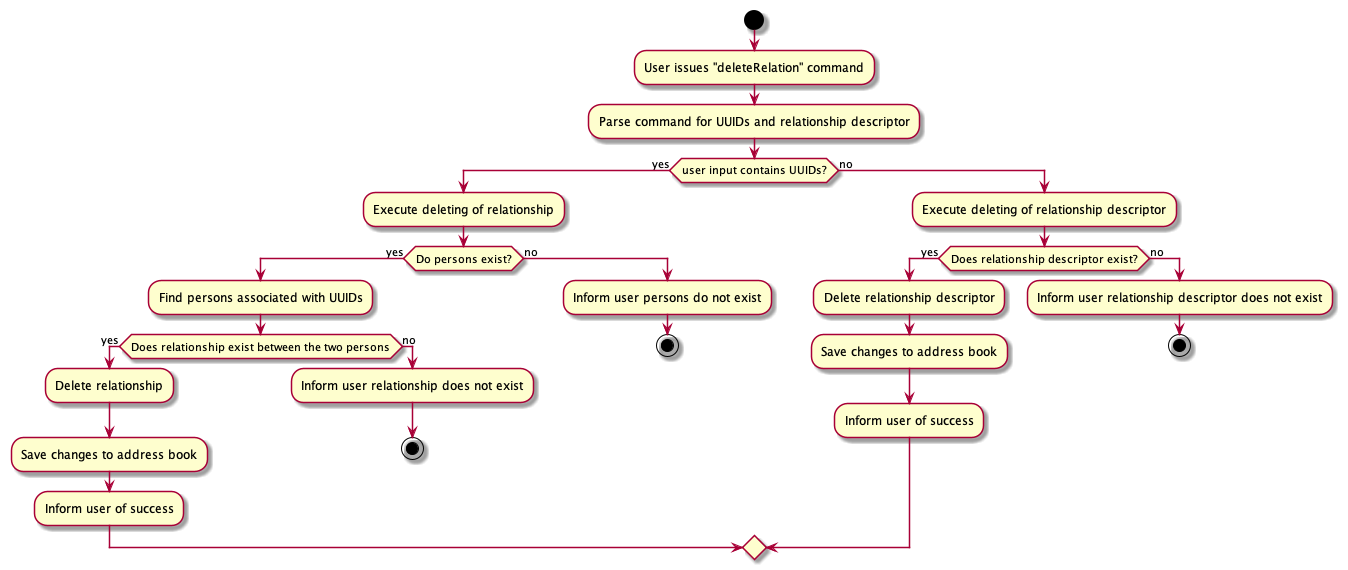

The diagram above was rendered by PlantUML. Its source (embedded in the PNG):
@startuml
skin rose
skinparam ArrowFontStyle plain

start
:User issues "deleteRelation" command;

:Parse command for UUIDs and relationship descriptor;
if (user input contains UUIDs?) then (yes)
  :Execute deleting of relationship;
  if (Do persons exist?) then (yes)
    :Find persons associated with UUIDs;
    if (Does relationship exist between the two persons) then (yes)
      :Delete relationship;
      :Save changes to address book;
      :Inform user of success;
    else (no)
      :Inform user relationship does not exist;
      stop
    endif
  else (no)
    :Inform user persons do not exist;
    stop
   endif
else (no)
  :Execute deleting of relationship descriptor;
  if (Does relationship descriptor exist?) then (yes)
    :Delete relationship descriptor;
    :Save changes to address book;
    :Inform user of success;
  else (no)
    :Inform user relationship descriptor does not exist;
stop
@enduml